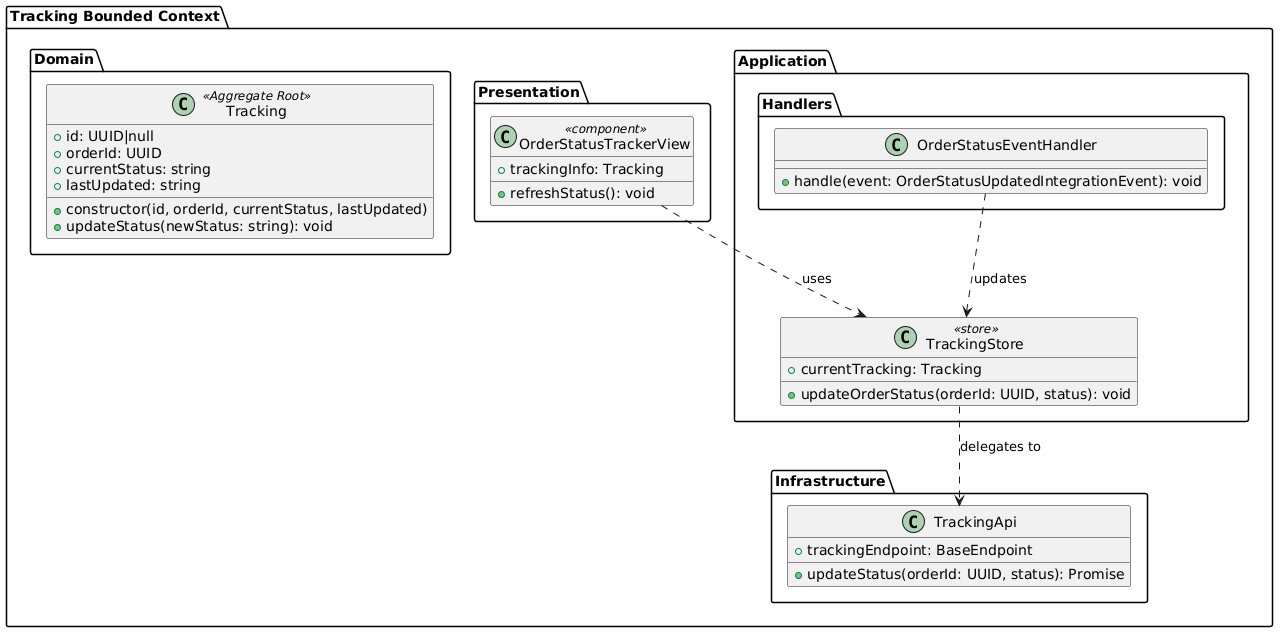

The diagram above was rendered by PlantUML. Its source (embedded in the PNG):
@startuml
' ==========================================
' BOUNDED CONTEXT: Tracking
' ==========================================
package "Tracking Bounded Context" {
  package "Domain" {
    class "Tracking" as Tracking <<Aggregate Root>> {
      +id: UUID|null
      +orderId: UUID
      +currentStatus: string
      +lastUpdated: string
      +constructor(id, orderId, currentStatus, lastUpdated)
      +updateStatus(newStatus: string): void
    }
  }

  package "Presentation" {
    class "OrderStatusTrackerView" as OrderStatusTrackerView <<component>> {
      +trackingInfo: Tracking
      +refreshStatus(): void
    }
  }

  package "Application" {
    class "TrackingStore" as TrackingStore <<store>> {
      +currentTracking: Tracking
      +updateOrderStatus(orderId: UUID, status): void
    }

    package "Handlers" {
      class "OrderStatusEventHandler" as OrderStatusEventHandler {
        +handle(event: OrderStatusUpdatedIntegrationEvent): void
      }
    }
  }

  package "Infrastructure" {
    class "TrackingApi" as TrackingApi {
      +trackingEndpoint: BaseEndpoint
      +updateStatus(orderId: UUID, status): Promise
    }
  }

  OrderStatusTrackerView ..> TrackingStore : uses
  TrackingStore ..> TrackingApi : delegates to
  OrderStatusEventHandler ..> TrackingStore : updates
}
@enduml